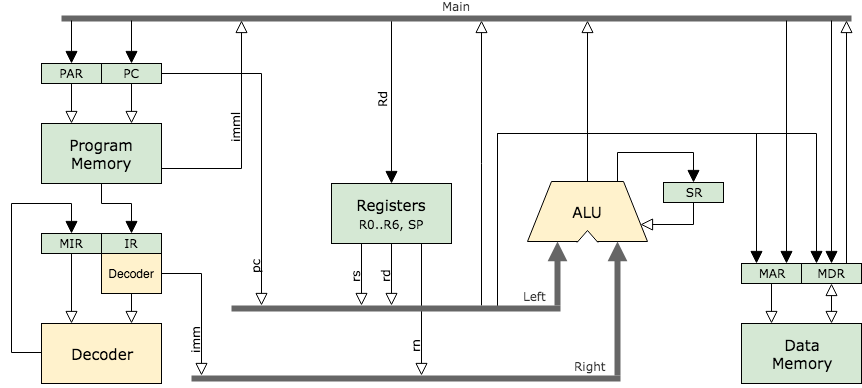

The diagram above was exported from draw.io. Its source (the exported page's mxGraphModel, read from the mxfile embedded in the PNG):
<mxGraphModel dx="1106" dy="858" grid="1" gridSize="10" guides="0" tooltips="1" connect="1" arrows="1" fold="1" page="1" pageScale="1" pageWidth="1169" pageHeight="827" math="0" shadow="0">
  <root>
    <mxCell id="0" />
    <mxCell id="1" parent="0" />
    <mxCell id="7PECbtIVlv3YIYD0plwd-80" style="edgeStyle=elbowEdgeStyle;rounded=0;orthogonalLoop=1;jettySize=auto;elbow=vertical;html=1;exitX=0.75;exitY=0;exitDx=0;exitDy=0;labelBackgroundColor=none;startSize=10;endArrow=block;endFill=1;endSize=10;strokeWidth=1;fontFamily=Verdana;fontSize=14;align=center;entryX=0.5;entryY=0;entryDx=0;entryDy=0;" parent="1" source="oo6LAJHTDvUNfR8HqHgP-6" target="7PECbtIVlv3YIYD0plwd-76" edge="1">
      <mxGeometry relative="1" as="geometry">
        <mxPoint x="875" y="369" as="targetPoint" />
        <Array as="points">
          <mxPoint x="815" y="369" />
        </Array>
      </mxGeometry>
    </mxCell>
    <mxCell id="7PECbtIVlv3YIYD0plwd-82" style="edgeStyle=orthogonalEdgeStyle;rounded=0;orthogonalLoop=1;jettySize=auto;html=1;labelBackgroundColor=none;startSize=10;endArrow=block;endFill=0;endSize=10;strokeWidth=1;fontFamily=Verdana;fontSize=14;align=center;strokeColor=#000000;shadow=0;comic=0;" parent="1" source="7PECbtIVlv3YIYD0plwd-5" target="7PECbtIVlv3YIYD0plwd-35" edge="1">
      <mxGeometry relative="1" as="geometry">
        <Array as="points">
          <mxPoint x="660" y="380" />
          <mxPoint x="660" y="380" />
        </Array>
      </mxGeometry>
    </mxCell>
    <mxCell id="oo6LAJHTDvUNfR8HqHgP-6" value="ALU" style="shape=trapezoid;perimeter=trapezoidPerimeter;whiteSpace=wrap;html=1;strokeWidth=1;fontFamily=Verdana;fontSize=15;fillColor=#fff2cc;strokeColor=#000000;rotation=0;" parent="1" vertex="1">
      <mxGeometry x="706" y="398" width="120" height="60" as="geometry" />
    </mxCell>
    <mxCell id="7PECbtIVlv3YIYD0plwd-31" style="edgeStyle=none;rounded=0;orthogonalLoop=1;jettySize=auto;html=1;labelBackgroundColor=none;startSize=10;endArrow=block;endFill=0;endSize=4;strokeWidth=6;fontFamily=Verdana;fontSize=14;align=center;entryX=0.75;entryY=1;entryDx=0;entryDy=0;fillColor=#f5f5f5;strokeColor=#666666;" parent="1" source="7PECbtIVlv3YIYD0plwd-2" target="oo6LAJHTDvUNfR8HqHgP-6" edge="1">
      <mxGeometry relative="1" as="geometry">
        <mxPoint x="796" y="560" as="sourcePoint" />
      </mxGeometry>
    </mxCell>
    <mxCell id="7PECbtIVlv3YIYD0plwd-38" style="edgeStyle=none;rounded=0;orthogonalLoop=1;jettySize=auto;html=1;labelBackgroundColor=none;startSize=10;endArrow=block;endFill=0;endSize=10;strokeWidth=1;fontFamily=Verdana;fontSize=14;align=center;exitX=0.5;exitY=0;exitDx=0;exitDy=0;" parent="1" source="oo6LAJHTDvUNfR8HqHgP-6" target="7PECbtIVlv3YIYD0plwd-35" edge="1">
      <mxGeometry relative="1" as="geometry">
        <mxPoint x="615" y="421" as="sourcePoint" />
        <Array as="points" />
      </mxGeometry>
    </mxCell>
    <mxCell id="7PECbtIVlv3YIYD0plwd-43" style="edgeStyle=orthogonalEdgeStyle;rounded=0;orthogonalLoop=1;jettySize=auto;html=1;labelBackgroundColor=none;startSize=10;endArrow=block;endFill=1;endSize=10;strokeWidth=1;fontFamily=Verdana;fontSize=14;align=center;entryX=0.25;entryY=0;entryDx=0;entryDy=0;" parent="1" target="7PECbtIVlv3YIYD0plwd-34" edge="1">
      <mxGeometry relative="1" as="geometry">
        <mxPoint x="676" y="522" as="sourcePoint" />
        <mxPoint x="901" y="380" as="targetPoint" />
        <Array as="points">
          <mxPoint x="676" y="350" />
          <mxPoint x="935" y="350" />
        </Array>
      </mxGeometry>
    </mxCell>
    <mxCell id="7PECbtIVlv3YIYD0plwd-4" value="rn" style="edgeStyle=none;rounded=0;orthogonalLoop=1;jettySize=auto;html=1;exitX=0.75;exitY=1;exitDx=0;exitDy=0;fontFamily=Verdana;fontSize=12;labelPosition=center;verticalLabelPosition=middle;align=left;verticalAlign=bottom;horizontal=0;strokeWidth=1;labelBackgroundColor=none;spacing=0;spacingRight=2;endArrow=block;endFill=0;endSize=10;startSize=10;" parent="1" source="oo6LAJHTDvUNfR8HqHgP-11" target="7PECbtIVlv3YIYD0plwd-2" edge="1">
      <mxGeometry x="0.6667" relative="1" as="geometry">
        <mxPoint as="offset" />
        <mxPoint x="580" y="570" as="targetPoint" />
      </mxGeometry>
    </mxCell>
    <mxCell id="7PECbtIVlv3YIYD0plwd-69" value="Rd" style="edgeStyle=none;rounded=0;orthogonalLoop=1;jettySize=auto;html=1;labelBackgroundColor=none;startSize=10;endArrow=block;endFill=1;endSize=10;strokeWidth=1;fontFamily=Verdana;fontSize=12;align=center;entryX=0.5;entryY=0;entryDx=0;entryDy=0;horizontal=0;verticalAlign=bottom;spacingRight=6;startArrow=none;startFill=0;" parent="1" source="7PECbtIVlv3YIYD0plwd-35" target="oo6LAJHTDvUNfR8HqHgP-11" edge="1">
      <mxGeometry relative="1" as="geometry" />
    </mxCell>
    <mxCell id="oo6LAJHTDvUNfR8HqHgP-11" value="&lt;font&gt;Registers&lt;br&gt;&lt;font style=&quot;font-size: 12px&quot;&gt;R0..R6, SP&lt;/font&gt;&lt;/font&gt;" style="text;html=1;strokeColor=#000000;fillColor=#d5e8d4;align=center;verticalAlign=middle;whiteSpace=wrap;rounded=0;strokeWidth=1;fontFamily=Verdana;fontSize=15;" parent="1" vertex="1">
      <mxGeometry x="510" y="400" width="120" height="60" as="geometry" />
    </mxCell>
    <mxCell id="7PECbtIVlv3YIYD0plwd-5" value="Left&amp;nbsp;" style="line;strokeWidth=6;html=1;perimeter=backbonePerimeter;points=[];outlineConnect=0;fontFamily=Verdana;fontSize=12;horizontal=1;verticalAlign=bottom;labelBackgroundColor=none;align=right;spacing=6;fillColor=#f5f5f5;strokeColor=#666666;fontColor=#333333;" parent="1" vertex="1">
      <mxGeometry x="410" y="520" width="329" height="10" as="geometry" />
    </mxCell>
    <mxCell id="7PECbtIVlv3YIYD0plwd-6" value="rs" style="edgeStyle=none;rounded=0;orthogonalLoop=1;jettySize=auto;html=1;exitX=0.25;exitY=1;exitDx=0;exitDy=0;fontFamily=Verdana;fontSize=12;labelPosition=center;verticalLabelPosition=middle;align=left;verticalAlign=bottom;horizontal=0;labelBackgroundColor=none;spacing=0;spacingRight=2;endArrow=block;endFill=0;strokeWidth=1;endSize=10;startSize=10;" parent="1" source="oo6LAJHTDvUNfR8HqHgP-11" target="7PECbtIVlv3YIYD0plwd-5" edge="1">
      <mxGeometry x="0.2903" relative="1" as="geometry">
        <mxPoint x="431" y="456.9999999999998" as="sourcePoint" />
        <mxPoint x="520" y="510" as="targetPoint" />
        <mxPoint as="offset" />
      </mxGeometry>
    </mxCell>
    <mxCell id="7PECbtIVlv3YIYD0plwd-2" value="Right&amp;nbsp;" style="line;strokeWidth=6;html=1;perimeter=backbonePerimeter;points=[];outlineConnect=0;fontFamily=Verdana;fontSize=12;spacing=6;verticalAlign=bottom;shadow=0;align=right;fillColor=#f5f5f5;strokeColor=#666666;fontColor=#333333;labelBackgroundColor=none;" parent="1" vertex="1">
      <mxGeometry x="370" y="590" width="429" height="10" as="geometry" />
    </mxCell>
    <mxCell id="7PECbtIVlv3YIYD0plwd-30" value="" style="edgeStyle=none;rounded=0;orthogonalLoop=1;jettySize=auto;html=1;fontFamily=Verdana;fontSize=14;labelPosition=right;verticalLabelPosition=middle;align=center;verticalAlign=bottom;horizontal=0;labelBackgroundColor=none;spacing=6;spacingRight=2;endArrow=block;endFill=0;strokeWidth=6;endSize=4;startSize=4;entryX=0.25;entryY=1;entryDx=0;entryDy=0;fillColor=#f5f5f5;strokeColor=#666666;" parent="1" source="7PECbtIVlv3YIYD0plwd-5" target="oo6LAJHTDvUNfR8HqHgP-6" edge="1">
      <mxGeometry relative="1" as="geometry">
        <mxPoint x="736" y="500" as="sourcePoint" />
        <mxPoint x="726" y="480" as="targetPoint" />
      </mxGeometry>
    </mxCell>
    <mxCell id="7PECbtIVlv3YIYD0plwd-35" value="Main" style="line;strokeWidth=6;html=1;perimeter=backbonePerimeter;points=[];outlineConnect=0;fontFamily=Verdana;fontSize=12;spacing=6;verticalAlign=bottom;fillColor=#f5f5f5;strokeColor=#666666;shadow=0;align=center;fontColor=#333333;labelBackgroundColor=none;" parent="1" vertex="1">
      <mxGeometry x="240" y="230" width="790" height="10" as="geometry" />
    </mxCell>
    <mxCell id="7PECbtIVlv3YIYD0plwd-47" style="edgeStyle=none;rounded=0;orthogonalLoop=1;jettySize=auto;html=1;exitX=0.75;exitY=0;exitDx=0;exitDy=0;labelBackgroundColor=none;startSize=10;endArrow=block;endFill=0;endSize=10;strokeWidth=1;fontFamily=Verdana;fontSize=14;align=center;" parent="1" source="7PECbtIVlv3YIYD0plwd-32" target="7PECbtIVlv3YIYD0plwd-35" edge="1">
      <mxGeometry relative="1" as="geometry">
        <mxPoint x="1000" y="358" as="targetPoint" />
      </mxGeometry>
    </mxCell>
    <mxCell id="7PECbtIVlv3YIYD0plwd-48" style="edgeStyle=none;rounded=0;orthogonalLoop=1;jettySize=auto;html=1;labelBackgroundColor=none;startSize=10;endArrow=block;endFill=1;endSize=10;strokeWidth=1;fontFamily=Verdana;fontSize=14;align=center;entryX=0.5;entryY=0;entryDx=0;entryDy=0;" parent="1" source="7PECbtIVlv3YIYD0plwd-35" target="7PECbtIVlv3YIYD0plwd-32" edge="1">
      <mxGeometry relative="1" as="geometry">
        <mxPoint x="970" y="358" as="sourcePoint" />
        <mxPoint x="975" y="522.5" as="targetPoint" />
      </mxGeometry>
    </mxCell>
    <mxCell id="7PECbtIVlv3YIYD0plwd-60" value="" style="group" parent="1" vertex="1" connectable="0">
      <mxGeometry x="751" y="441" width="30" height="28" as="geometry" />
    </mxCell>
    <mxCell id="7PECbtIVlv3YIYD0plwd-54" value="" style="triangle;whiteSpace=wrap;html=1;shadow=0;labelBackgroundColor=none;strokeWidth=1;fontFamily=Verdana;fontSize=14;align=right;rotation=-90;" parent="7PECbtIVlv3YIYD0plwd-60" vertex="1">
      <mxGeometry x="7" width="16" height="28" as="geometry" />
    </mxCell>
    <mxCell id="7PECbtIVlv3YIYD0plwd-55" value="" style="rounded=0;whiteSpace=wrap;html=1;shadow=0;labelBackgroundColor=none;strokeWidth=1;fontFamily=Verdana;fontSize=14;align=right;strokeColor=none;" parent="7PECbtIVlv3YIYD0plwd-60" vertex="1">
      <mxGeometry y="18" width="30" height="10" as="geometry" />
    </mxCell>
    <mxCell id="7PECbtIVlv3YIYD0plwd-74" style="edgeStyle=orthogonalEdgeStyle;rounded=0;orthogonalLoop=1;jettySize=auto;html=1;labelBackgroundColor=none;startSize=10;endArrow=block;endFill=1;endSize=10;strokeWidth=1;fontFamily=Verdana;fontSize=14;align=center;entryX=0.25;entryY=0;entryDx=0;entryDy=0;" parent="1" target="7PECbtIVlv3YIYD0plwd-32" edge="1">
      <mxGeometry relative="1" as="geometry">
        <mxPoint x="676" y="522" as="sourcePoint" />
        <mxPoint x="961" y="461" as="targetPoint" />
        <Array as="points">
          <mxPoint x="676" y="350" />
          <mxPoint x="995" y="350" />
        </Array>
      </mxGeometry>
    </mxCell>
    <mxCell id="7PECbtIVlv3YIYD0plwd-75" style="edgeStyle=none;rounded=0;orthogonalLoop=1;jettySize=auto;html=1;labelBackgroundColor=none;startSize=10;endArrow=block;endFill=1;endSize=10;strokeWidth=1;fontFamily=Verdana;fontSize=14;align=center;entryX=0.75;entryY=0;entryDx=0;entryDy=0;" parent="1" source="7PECbtIVlv3YIYD0plwd-35" target="7PECbtIVlv3YIYD0plwd-34" edge="1">
      <mxGeometry relative="1" as="geometry" />
    </mxCell>
    <mxCell id="7PECbtIVlv3YIYD0plwd-81" style="edgeStyle=orthogonalEdgeStyle;rounded=0;orthogonalLoop=1;jettySize=auto;html=1;exitX=0.5;exitY=1;exitDx=0;exitDy=0;entryX=1;entryY=0.75;entryDx=0;entryDy=0;labelBackgroundColor=none;startSize=10;endArrow=block;endFill=0;endSize=10;strokeWidth=1;fontFamily=Verdana;fontSize=14;align=center;" parent="1" source="7PECbtIVlv3YIYD0plwd-76" target="oo6LAJHTDvUNfR8HqHgP-6" edge="1">
      <mxGeometry relative="1" as="geometry" />
    </mxCell>
    <mxCell id="7PECbtIVlv3YIYD0plwd-76" value="&lt;font style=&quot;font-size: 12px;&quot;&gt;SR&lt;/font&gt;" style="text;html=1;strokeColor=#000000;fillColor=#d5e8d4;align=center;verticalAlign=middle;whiteSpace=wrap;rounded=0;strokeWidth=1;fontFamily=Verdana;fontSize=12;" parent="1" vertex="1">
      <mxGeometry x="842" y="399" width="60" height="20" as="geometry" />
    </mxCell>
    <mxCell id="7PECbtIVlv3YIYD0plwd-91" style="edgeStyle=orthogonalEdgeStyle;rounded=0;orthogonalLoop=1;jettySize=auto;html=1;exitX=0;exitY=0.5;exitDx=0;exitDy=0;labelBackgroundColor=none;startSize=10;endArrow=block;endFill=1;endSize=10;strokeWidth=1;fontFamily=Verdana;fontSize=14;align=center;entryX=0.5;entryY=0;entryDx=0;entryDy=0;" parent="1" source="7PECbtIVlv3YIYD0plwd-87" target="7PECbtIVlv3YIYD0plwd-90" edge="1">
      <mxGeometry relative="1" as="geometry">
        <mxPoint x="142" y="490" as="targetPoint" />
        <Array as="points">
          <mxPoint x="220" y="569" />
          <mxPoint x="190" y="569" />
          <mxPoint x="190" y="420" />
          <mxPoint x="250" y="420" />
        </Array>
      </mxGeometry>
    </mxCell>
    <mxCell id="7PECbtIVlv3YIYD0plwd-102" value="imm" style="edgeStyle=orthogonalEdgeStyle;rounded=0;orthogonalLoop=1;jettySize=auto;html=1;exitX=1;exitY=0.5;exitDx=0;exitDy=0;labelBackgroundColor=none;startSize=10;endArrow=block;endFill=0;endSize=10;strokeWidth=1;fontFamily=Verdana;fontSize=12;align=left;verticalAlign=bottom;horizontal=0;spacing=0;spacingRight=2;" parent="1" source="AL6U14OraophEnAEyjit-6" target="7PECbtIVlv3YIYD0plwd-2" edge="1">
      <mxGeometry x="0.7007" relative="1" as="geometry">
        <mxPoint x="502" y="576" as="targetPoint" />
        <Array as="points">
          <mxPoint x="380" y="490" />
        </Array>
        <mxPoint as="offset" />
      </mxGeometry>
    </mxCell>
    <mxCell id="7PECbtIVlv3YIYD0plwd-87" value="Decoder" style="text;html=1;strokeColor=#000000;fillColor=#fff2cc;align=center;verticalAlign=middle;whiteSpace=wrap;rounded=0;strokeWidth=1;fontFamily=Verdana;fontSize=15;" parent="1" vertex="1">
      <mxGeometry x="220" y="540" width="120" height="60" as="geometry" />
    </mxCell>
    <mxCell id="7PECbtIVlv3YIYD0plwd-88" value="IR" style="text;html=1;strokeColor=#000000;fillColor=#d5e8d4;align=center;verticalAlign=middle;whiteSpace=wrap;rounded=0;strokeWidth=1;fontFamily=Verdana;fontSize=12;" parent="1" vertex="1">
      <mxGeometry x="280" y="450" width="60" height="20" as="geometry" />
    </mxCell>
    <mxCell id="7PECbtIVlv3YIYD0plwd-92" style="edgeStyle=none;rounded=0;orthogonalLoop=1;jettySize=auto;html=1;exitX=0.5;exitY=1;exitDx=0;exitDy=0;labelBackgroundColor=none;startSize=10;endArrow=block;endFill=0;endSize=10;strokeWidth=1;fontFamily=Verdana;fontSize=14;align=center;entryX=0.25;entryY=0;entryDx=0;entryDy=0;" parent="1" source="7PECbtIVlv3YIYD0plwd-90" target="7PECbtIVlv3YIYD0plwd-87" edge="1">
      <mxGeometry relative="1" as="geometry">
        <mxPoint x="252" y="540" as="targetPoint" />
      </mxGeometry>
    </mxCell>
    <mxCell id="7PECbtIVlv3YIYD0plwd-90" value="MIR" style="text;html=1;strokeColor=#000000;fillColor=#d5e8d4;align=center;verticalAlign=middle;whiteSpace=wrap;rounded=0;strokeWidth=1;fontFamily=Verdana;fontSize=12;" parent="1" vertex="1">
      <mxGeometry x="220" y="450" width="60" height="20" as="geometry" />
    </mxCell>
    <mxCell id="7PECbtIVlv3YIYD0plwd-95" style="edgeStyle=orthogonalEdgeStyle;rounded=0;orthogonalLoop=1;jettySize=auto;html=1;exitX=0.5;exitY=1;exitDx=0;exitDy=0;entryX=0.5;entryY=0;entryDx=0;entryDy=0;labelBackgroundColor=none;startSize=10;endArrow=block;endFill=1;endSize=10;strokeWidth=1;fontFamily=Verdana;fontSize=14;align=center;" parent="1" source="7PECbtIVlv3YIYD0plwd-83" target="7PECbtIVlv3YIYD0plwd-88" edge="1">
      <mxGeometry relative="1" as="geometry">
        <Array as="points">
          <mxPoint x="280" y="420" />
          <mxPoint x="310" y="420" />
        </Array>
      </mxGeometry>
    </mxCell>
    <mxCell id="7PECbtIVlv3YIYD0plwd-98" value="imml" style="edgeStyle=orthogonalEdgeStyle;rounded=0;orthogonalLoop=1;jettySize=auto;html=1;labelBackgroundColor=none;startSize=10;endArrow=block;endFill=0;endSize=10;strokeWidth=1;fontFamily=Verdana;fontSize=12;align=left;verticalAlign=bottom;horizontal=0;exitX=1;exitY=0.75;exitDx=0;exitDy=0;spacing=0;spacingRight=2;" parent="1" source="7PECbtIVlv3YIYD0plwd-83" target="7PECbtIVlv3YIYD0plwd-35" edge="1">
      <mxGeometry x="-0.2982" y="25" relative="1" as="geometry">
        <mxPoint x="372" y="426" as="sourcePoint" />
        <Array as="points">
          <mxPoint x="420" y="385" />
        </Array>
        <mxPoint x="25" y="-25" as="offset" />
      </mxGeometry>
    </mxCell>
    <mxCell id="7PECbtIVlv3YIYD0plwd-101" value="pc" style="edgeStyle=orthogonalEdgeStyle;rounded=0;orthogonalLoop=1;jettySize=auto;html=1;exitX=1;exitY=0.5;exitDx=0;exitDy=0;labelBackgroundColor=none;startSize=10;endArrow=block;endFill=0;endSize=10;strokeWidth=1;fontFamily=Verdana;fontSize=12;align=left;horizontal=0;verticalAlign=bottom;spacing=0;spacingRight=2;" parent="1" source="7PECbtIVlv3YIYD0plwd-84" target="7PECbtIVlv3YIYD0plwd-5" edge="1">
      <mxGeometry x="0.8112" relative="1" as="geometry">
        <Array as="points">
          <mxPoint x="440" y="290" />
        </Array>
        <mxPoint as="offset" />
        <mxPoint x="422" y="480" as="targetPoint" />
      </mxGeometry>
    </mxCell>
    <mxCell id="E7_qgRfLG7lhhZWOt4PQ-1" value="rd" style="edgeStyle=none;rounded=0;orthogonalLoop=1;jettySize=auto;html=1;exitX=0.5;exitY=1;exitDx=0;exitDy=0;fontFamily=Verdana;fontSize=12;labelPosition=center;verticalLabelPosition=middle;align=left;verticalAlign=bottom;horizontal=0;labelBackgroundColor=none;spacing=0;spacingRight=2;endArrow=block;endFill=0;strokeWidth=1;endSize=10;startSize=10;" parent="1" source="oo6LAJHTDvUNfR8HqHgP-11" target="7PECbtIVlv3YIYD0plwd-5" edge="1">
      <mxGeometry x="0.2903" relative="1" as="geometry">
        <mxPoint x="550" y="460" as="sourcePoint" />
        <mxPoint x="550" y="522" as="targetPoint" />
        <mxPoint as="offset" />
      </mxGeometry>
    </mxCell>
    <mxCell id="7PECbtIVlv3YIYD0plwd-1" value="Data&lt;br&gt;Memory" style="text;html=1;strokeColor=#000000;fillColor=#d5e8d4;align=center;verticalAlign=middle;whiteSpace=wrap;rounded=0;strokeWidth=1;fontFamily=Verdana;fontSize=15;" parent="1" vertex="1">
      <mxGeometry x="920" y="540" width="120" height="60" as="geometry" />
    </mxCell>
    <mxCell id="7PECbtIVlv3YIYD0plwd-32" value="&lt;font style=&quot;font-size: 12px;&quot;&gt;MDR&lt;/font&gt;" style="text;html=1;strokeColor=#000000;fillColor=#d5e8d4;align=center;verticalAlign=middle;whiteSpace=wrap;rounded=0;strokeWidth=1;fontFamily=Verdana;fontSize=12;" parent="1" vertex="1">
      <mxGeometry x="980" y="480" width="60" height="20" as="geometry" />
    </mxCell>
    <mxCell id="7PECbtIVlv3YIYD0plwd-34" value="&lt;font style=&quot;font-size: 12px;&quot;&gt;MAR&lt;/font&gt;" style="text;html=1;strokeColor=#000000;fillColor=#d5e8d4;align=center;verticalAlign=middle;whiteSpace=wrap;rounded=0;strokeWidth=1;fontFamily=Verdana;fontSize=12;horizontal=1;" parent="1" vertex="1">
      <mxGeometry x="920" y="480" width="60" height="20" as="geometry" />
    </mxCell>
    <mxCell id="AL6U14OraophEnAEyjit-3" style="edgeStyle=orthogonalEdgeStyle;rounded=0;orthogonalLoop=1;jettySize=auto;html=1;exitX=0.5;exitY=1;exitDx=0;exitDy=0;entryX=0.25;entryY=0;entryDx=0;entryDy=0;startSize=10;endArrow=block;endFill=0;endSize=10;" parent="1" source="7PECbtIVlv3YIYD0plwd-34" target="7PECbtIVlv3YIYD0plwd-1" edge="1">
      <mxGeometry relative="1" as="geometry" />
    </mxCell>
    <mxCell id="AL6U14OraophEnAEyjit-4" style="edgeStyle=orthogonalEdgeStyle;rounded=0;orthogonalLoop=1;jettySize=auto;html=1;exitX=0.5;exitY=1;exitDx=0;exitDy=0;entryX=0.75;entryY=0;entryDx=0;entryDy=0;startSize=10;endArrow=block;endFill=0;endSize=10;startArrow=block;startFill=0;" parent="1" source="7PECbtIVlv3YIYD0plwd-32" target="7PECbtIVlv3YIYD0plwd-1" edge="1">
      <mxGeometry relative="1" as="geometry" />
    </mxCell>
    <mxCell id="7PECbtIVlv3YIYD0plwd-83" value="Program&lt;br&gt;Memory" style="text;html=1;strokeColor=#000000;fillColor=#d5e8d4;align=center;verticalAlign=middle;whiteSpace=wrap;rounded=0;strokeWidth=1;fontFamily=Verdana;fontSize=15;" parent="1" vertex="1">
      <mxGeometry x="220" y="340" width="120" height="60" as="geometry" />
    </mxCell>
    <mxCell id="AL6U14OraophEnAEyjit-1" style="edgeStyle=orthogonalEdgeStyle;rounded=0;orthogonalLoop=1;jettySize=auto;html=1;exitX=0.5;exitY=1;exitDx=0;exitDy=0;entryX=0.25;entryY=0;entryDx=0;entryDy=0;endSize=10;startSize=10;endArrow=block;endFill=0;" parent="1" source="7PECbtIVlv3YIYD0plwd-85" target="7PECbtIVlv3YIYD0plwd-83" edge="1">
      <mxGeometry relative="1" as="geometry" />
    </mxCell>
    <mxCell id="AL6U14OraophEnAEyjit-2" style="edgeStyle=orthogonalEdgeStyle;rounded=0;orthogonalLoop=1;jettySize=auto;html=1;exitX=0.5;exitY=1;exitDx=0;exitDy=0;entryX=0.75;entryY=0;entryDx=0;entryDy=0;startSize=10;endArrow=block;endFill=0;endSize=10;" parent="1" source="7PECbtIVlv3YIYD0plwd-84" target="7PECbtIVlv3YIYD0plwd-83" edge="1">
      <mxGeometry relative="1" as="geometry" />
    </mxCell>
    <mxCell id="7PECbtIVlv3YIYD0plwd-84" value="PC" style="text;html=1;strokeColor=#000000;fillColor=#d5e8d4;align=center;verticalAlign=middle;whiteSpace=wrap;rounded=0;strokeWidth=1;fontFamily=Verdana;fontSize=12;" parent="1" vertex="1">
      <mxGeometry x="280" y="280" width="60" height="20" as="geometry" />
    </mxCell>
    <mxCell id="7PECbtIVlv3YIYD0plwd-85" value="PAR" style="text;html=1;strokeColor=#000000;fillColor=#d5e8d4;align=center;verticalAlign=middle;whiteSpace=wrap;rounded=0;strokeWidth=1;fontFamily=Verdana;fontSize=12;" parent="1" vertex="1">
      <mxGeometry x="220" y="280" width="60" height="20" as="geometry" />
    </mxCell>
    <mxCell id="7PECbtIVlv3YIYD0plwd-99" style="edgeStyle=none;rounded=0;orthogonalLoop=1;jettySize=auto;html=1;labelBackgroundColor=none;startSize=10;endArrow=block;endFill=1;endSize=10;strokeWidth=1;fontFamily=Verdana;fontSize=14;align=center;entryX=0.5;entryY=0;entryDx=0;entryDy=0;" parent="1" source="7PECbtIVlv3YIYD0plwd-35" target="7PECbtIVlv3YIYD0plwd-85" edge="1">
      <mxGeometry relative="1" as="geometry">
        <mxPoint x="252" y="310" as="sourcePoint" />
      </mxGeometry>
    </mxCell>
    <mxCell id="7PECbtIVlv3YIYD0plwd-100" style="edgeStyle=none;rounded=0;orthogonalLoop=1;jettySize=auto;html=1;labelBackgroundColor=none;startSize=10;endArrow=block;endFill=1;endSize=10;strokeWidth=1;fontFamily=Verdana;fontSize=14;align=center;entryX=0.5;entryY=0;entryDx=0;entryDy=0;" parent="1" source="7PECbtIVlv3YIYD0plwd-35" target="7PECbtIVlv3YIYD0plwd-84" edge="1">
      <mxGeometry relative="1" as="geometry">
        <mxPoint x="312" y="310" as="sourcePoint" />
      </mxGeometry>
    </mxCell>
    <mxCell id="AL6U14OraophEnAEyjit-6" value="Decoder" style="rounded=0;whiteSpace=wrap;html=1;fillColor=#fff2cc;strokeColor=#000000;" parent="1" vertex="1">
      <mxGeometry x="280" y="470" width="60" height="40" as="geometry" />
    </mxCell>
    <mxCell id="7PECbtIVlv3YIYD0plwd-93" style="edgeStyle=none;rounded=0;orthogonalLoop=1;jettySize=auto;html=1;exitX=0.5;exitY=1;exitDx=0;exitDy=0;entryX=0.75;entryY=0;entryDx=0;entryDy=0;labelBackgroundColor=none;startSize=10;endArrow=block;endFill=0;endSize=10;strokeWidth=1;fontFamily=Verdana;fontSize=14;align=center;" parent="1" source="AL6U14OraophEnAEyjit-6" target="7PECbtIVlv3YIYD0plwd-87" edge="1">
      <mxGeometry relative="1" as="geometry" />
    </mxCell>
  </root>
</mxGraphModel>